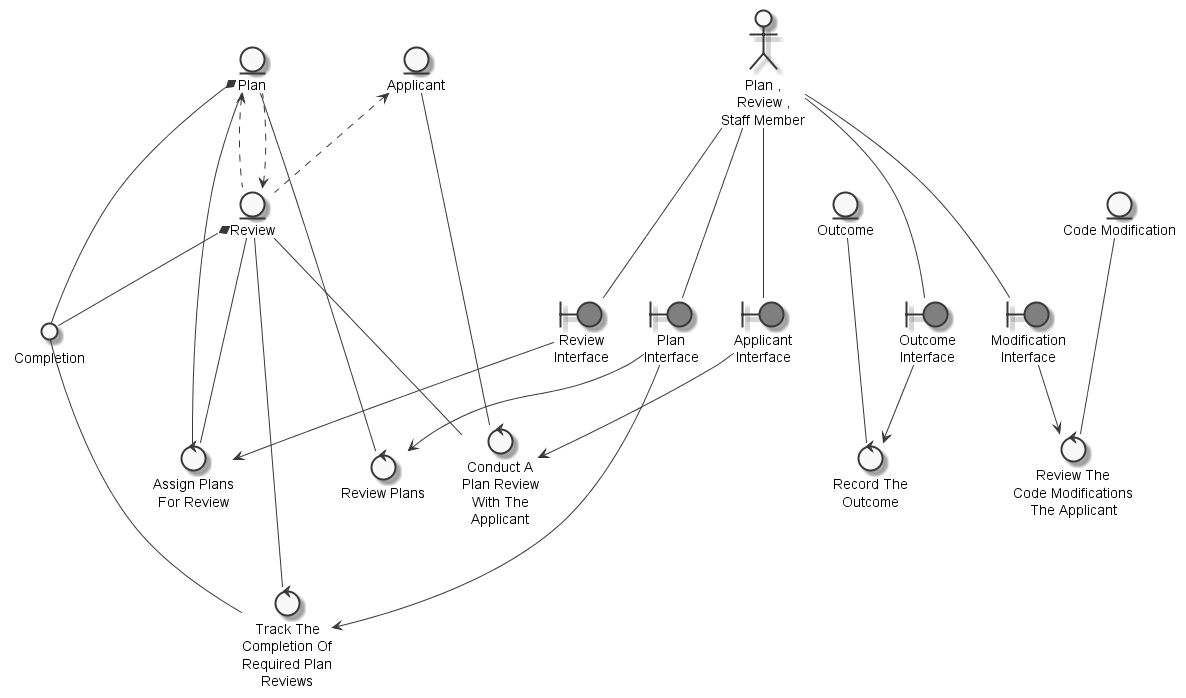

The diagram above was rendered by PlantUML. Its source (embedded in the PNG):
@startuml
	skinparam defaultTextAlignment center
	skinparam monochrome true

	entity "Plan" as thingplan
	entity "Review" as thingreview
	entity "Applicant" as thingapplicant
	entity "Outcome" as thingoutcome
	entity "Code Modification" as thingcodemodification
	actor "Plan ,\nReview ,\nStaff Member" as actorplanreviewstaffmember
	circle "Completion" as thingcompletion
	boundary "Review\nInterface" as thingreviewinterface #grey
	boundary "Applicant\nInterface" as thingapplicantinterface #grey
	boundary "Outcome\nInterface" as thingoutcomeinterface #grey
	boundary "Plan\nInterface" as thingplaninterface #grey
	boundary "Modification\nInterface" as thingmodificationinterface #grey
	control "Assign Plans\nFor Review" as controlassignplan
	control "Conduct A\nPlan Review\nWith The\nApplicant" as controlconductplanreview
	control "Record The\nOutcome" as controlrecordoutcome
	control "Review Plans" as controlreviewplan
	control "Track The\nCompletion Of\nRequired Plan\nReviews" as controltrackcompletion
	control "Review The\nCode Modifications\nThe Applicant" as controlreviewcodemodifications

	thingreview <.. thingplan
	thingapplicant <.. thingreview
	thingplan <.. thingreview
	thingplan *-- thingcompletion
	thingreview *-- thingcompletion
	actorplanreviewstaffmember --- thingreviewinterface
	actorplanreviewstaffmember --- thingapplicantinterface
	actorplanreviewstaffmember --- thingoutcomeinterface
	actorplanreviewstaffmember --- thingplaninterface
	actorplanreviewstaffmember --- thingmodificationinterface
	thingplan --- controlassignplan
	thingreview --- controlassignplan
	thingreviewinterface --> controlassignplan
	thingapplicant --- controlconductplanreview
	thingapplicantinterface --> controlconductplanreview
	thingreview --- controlconductplanreview
	thingoutcome --- controlrecordoutcome
	thingoutcomeinterface --> controlrecordoutcome
	thingplaninterface --> controlreviewplan
	thingplan --- controlreviewplan
	thingcompletion --- controltrackcompletion
	thingplaninterface --> controltrackcompletion
	thingreview --- controltrackcompletion
	thingcodemodification --- controlreviewcodemodifications
	thingmodificationinterface --> controlreviewcodemodifications

@enduml